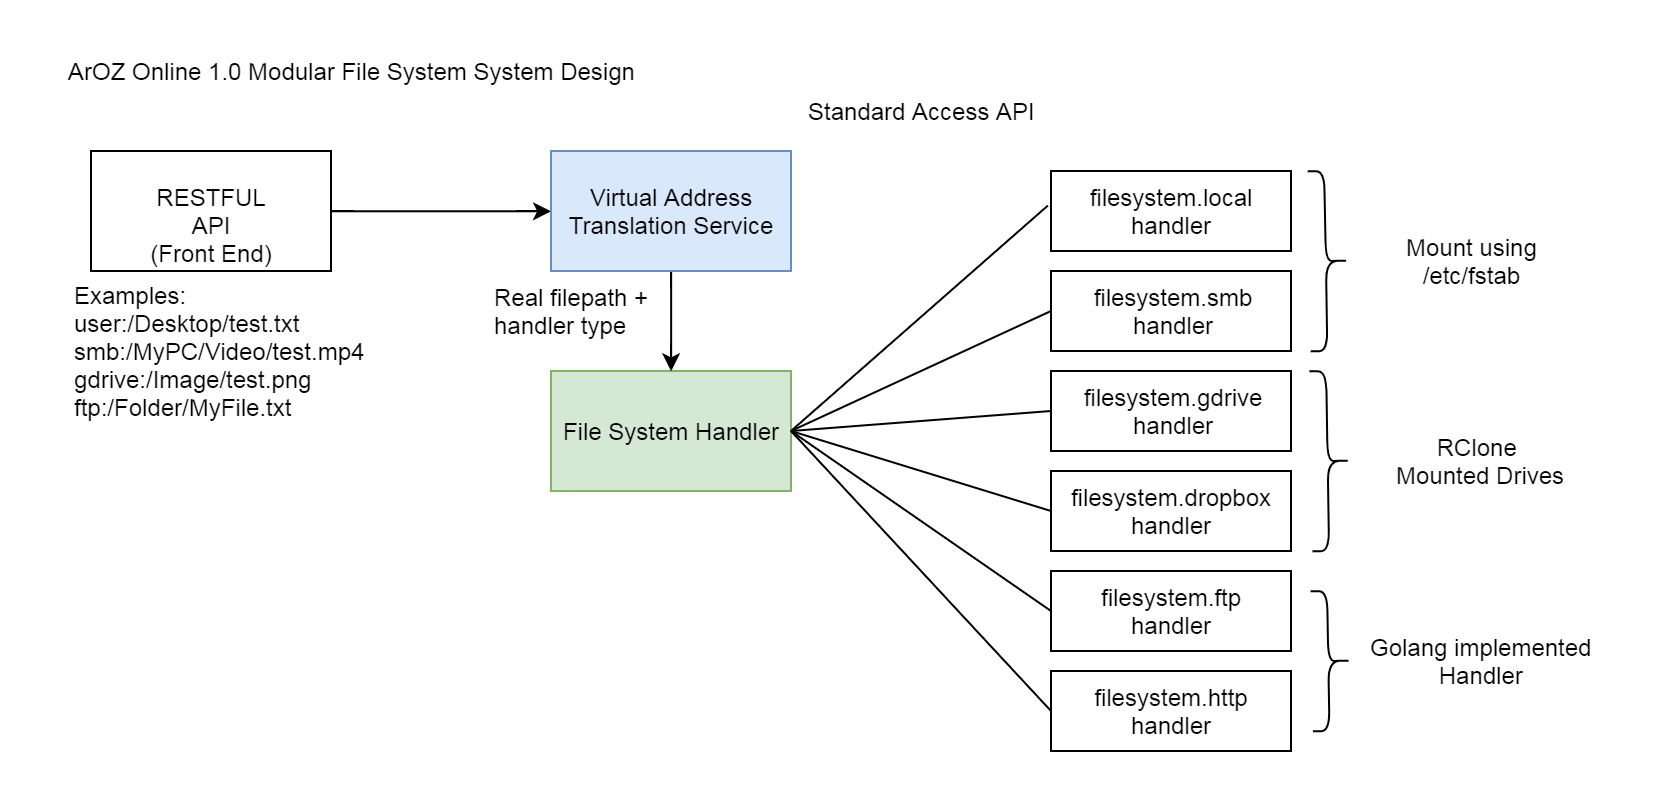

The diagram above was exported from draw.io. Its source (the exported page's mxGraphModel, read from the mxfile embedded in the PNG):
<mxGraphModel dx="1422" dy="574" grid="1" gridSize="10" guides="1" tooltips="1" connect="1" arrows="1" fold="1" page="1" pageScale="1" pageWidth="827" pageHeight="1169" math="0" shadow="0">
  <root>
    <mxCell id="0" />
    <mxCell id="1" parent="0" />
    <mxCell id="2MZEWa1lWJfkFKDcp1ct-17" style="edgeStyle=orthogonalEdgeStyle;rounded=0;orthogonalLoop=1;jettySize=auto;html=1;entryX=0;entryY=0.5;entryDx=0;entryDy=0;" edge="1" parent="1" source="2MZEWa1lWJfkFKDcp1ct-1" target="2MZEWa1lWJfkFKDcp1ct-16">
      <mxGeometry relative="1" as="geometry" />
    </mxCell>
    <mxCell id="2MZEWa1lWJfkFKDcp1ct-1" value="RESTFUL API&lt;br&gt;(Front End)" style="rounded=0;whiteSpace=wrap;html=1;" vertex="1" parent="1">
      <mxGeometry x="90" y="300" width="120" height="60" as="geometry" />
    </mxCell>
    <mxCell id="2MZEWa1lWJfkFKDcp1ct-3" value="File System Handler" style="rounded=0;whiteSpace=wrap;html=1;fillColor=#d5e8d4;strokeColor=#82b366;" vertex="1" parent="1">
      <mxGeometry x="320" y="410" width="120" height="60" as="geometry" />
    </mxCell>
    <mxCell id="2MZEWa1lWJfkFKDcp1ct-4" value="filesystem.local handler" style="rounded=0;whiteSpace=wrap;html=1;" vertex="1" parent="1">
      <mxGeometry x="570" y="310" width="120" height="40" as="geometry" />
    </mxCell>
    <mxCell id="2MZEWa1lWJfkFKDcp1ct-5" value="filesystem.smb&lt;br&gt;handler" style="rounded=0;whiteSpace=wrap;html=1;" vertex="1" parent="1">
      <mxGeometry x="570" y="360" width="120" height="40" as="geometry" />
    </mxCell>
    <mxCell id="2MZEWa1lWJfkFKDcp1ct-6" value="filesystem.gdrive&lt;br&gt;handler" style="rounded=0;whiteSpace=wrap;html=1;" vertex="1" parent="1">
      <mxGeometry x="570" y="410" width="120" height="40" as="geometry" />
    </mxCell>
    <mxCell id="2MZEWa1lWJfkFKDcp1ct-7" value="filesystem.dropbox&lt;br&gt;handler" style="rounded=0;whiteSpace=wrap;html=1;" vertex="1" parent="1">
      <mxGeometry x="570" y="460" width="120" height="40" as="geometry" />
    </mxCell>
    <mxCell id="2MZEWa1lWJfkFKDcp1ct-8" value="filesystem.ftp&lt;br&gt;handler" style="rounded=0;whiteSpace=wrap;html=1;" vertex="1" parent="1">
      <mxGeometry x="570" y="510" width="120" height="40" as="geometry" />
    </mxCell>
    <mxCell id="2MZEWa1lWJfkFKDcp1ct-9" value="filesystem.http&lt;br&gt;handler" style="rounded=0;whiteSpace=wrap;html=1;" vertex="1" parent="1">
      <mxGeometry x="570" y="560" width="120" height="40" as="geometry" />
    </mxCell>
    <mxCell id="2MZEWa1lWJfkFKDcp1ct-10" value="" style="endArrow=none;html=1;exitX=1;exitY=0.5;exitDx=0;exitDy=0;entryX=-0.013;entryY=0.432;entryDx=0;entryDy=0;entryPerimeter=0;" edge="1" parent="1" source="2MZEWa1lWJfkFKDcp1ct-3" target="2MZEWa1lWJfkFKDcp1ct-4">
      <mxGeometry width="50" height="50" relative="1" as="geometry">
        <mxPoint x="440" y="410" as="sourcePoint" />
        <mxPoint x="490" y="360" as="targetPoint" />
      </mxGeometry>
    </mxCell>
    <mxCell id="2MZEWa1lWJfkFKDcp1ct-11" value="" style="endArrow=none;html=1;entryX=0;entryY=0.5;entryDx=0;entryDy=0;" edge="1" parent="1" target="2MZEWa1lWJfkFKDcp1ct-5">
      <mxGeometry width="50" height="50" relative="1" as="geometry">
        <mxPoint x="440" y="440" as="sourcePoint" />
        <mxPoint x="578.44" y="337.28" as="targetPoint" />
      </mxGeometry>
    </mxCell>
    <mxCell id="2MZEWa1lWJfkFKDcp1ct-12" value="" style="endArrow=none;html=1;entryX=0;entryY=0.5;entryDx=0;entryDy=0;" edge="1" parent="1" target="2MZEWa1lWJfkFKDcp1ct-6">
      <mxGeometry width="50" height="50" relative="1" as="geometry">
        <mxPoint x="440" y="440" as="sourcePoint" />
        <mxPoint x="588.44" y="347.28" as="targetPoint" />
      </mxGeometry>
    </mxCell>
    <mxCell id="2MZEWa1lWJfkFKDcp1ct-13" value="" style="endArrow=none;html=1;entryX=0;entryY=0.5;entryDx=0;entryDy=0;" edge="1" parent="1" target="2MZEWa1lWJfkFKDcp1ct-7">
      <mxGeometry width="50" height="50" relative="1" as="geometry">
        <mxPoint x="440" y="440" as="sourcePoint" />
        <mxPoint x="598.44" y="357.28" as="targetPoint" />
      </mxGeometry>
    </mxCell>
    <mxCell id="2MZEWa1lWJfkFKDcp1ct-14" value="" style="endArrow=none;html=1;entryX=0;entryY=0.5;entryDx=0;entryDy=0;" edge="1" parent="1" target="2MZEWa1lWJfkFKDcp1ct-8">
      <mxGeometry width="50" height="50" relative="1" as="geometry">
        <mxPoint x="440" y="440" as="sourcePoint" />
        <mxPoint x="608.44" y="367.28" as="targetPoint" />
      </mxGeometry>
    </mxCell>
    <mxCell id="2MZEWa1lWJfkFKDcp1ct-15" value="" style="endArrow=none;html=1;entryX=0;entryY=0.5;entryDx=0;entryDy=0;" edge="1" parent="1" target="2MZEWa1lWJfkFKDcp1ct-9">
      <mxGeometry width="50" height="50" relative="1" as="geometry">
        <mxPoint x="440" y="440" as="sourcePoint" />
        <mxPoint x="618.44" y="377.28" as="targetPoint" />
      </mxGeometry>
    </mxCell>
    <mxCell id="2MZEWa1lWJfkFKDcp1ct-18" style="edgeStyle=orthogonalEdgeStyle;rounded=0;orthogonalLoop=1;jettySize=auto;html=1;entryX=0.5;entryY=0;entryDx=0;entryDy=0;" edge="1" parent="1" source="2MZEWa1lWJfkFKDcp1ct-16" target="2MZEWa1lWJfkFKDcp1ct-3">
      <mxGeometry relative="1" as="geometry" />
    </mxCell>
    <mxCell id="2MZEWa1lWJfkFKDcp1ct-16" value="Virtual Address Translation Service" style="rounded=0;whiteSpace=wrap;html=1;fillColor=#dae8fc;strokeColor=#6c8ebf;" vertex="1" parent="1">
      <mxGeometry x="320" y="300" width="120" height="60" as="geometry" />
    </mxCell>
    <mxCell id="2MZEWa1lWJfkFKDcp1ct-19" value="Standard Access API" style="text;html=1;align=center;verticalAlign=middle;resizable=0;points=[];;autosize=1;" vertex="1" parent="1">
      <mxGeometry x="440" y="270" width="130" height="20" as="geometry" />
    </mxCell>
    <mxCell id="2MZEWa1lWJfkFKDcp1ct-20" value="Examples:&lt;br&gt;user:/Desktop/test.txt&lt;br&gt;smb:/MyPC/Video/test.mp4&lt;br&gt;gdrive:/Image/test.png&lt;br&gt;ftp:/Folder/MyFile.txt" style="text;html=1;align=left;verticalAlign=middle;resizable=0;points=[];;autosize=1;" vertex="1" parent="1">
      <mxGeometry x="80" y="360" width="160" height="80" as="geometry" />
    </mxCell>
    <mxCell id="2MZEWa1lWJfkFKDcp1ct-23" value="Real filepath + &lt;br&gt;handler type" style="text;html=1;align=left;verticalAlign=middle;resizable=0;points=[];;autosize=1;" vertex="1" parent="1">
      <mxGeometry x="290" y="365" width="90" height="30" as="geometry" />
    </mxCell>
    <mxCell id="2MZEWa1lWJfkFKDcp1ct-24" value="ArOZ Online 1.0 Modular File System System Design" style="text;html=1;align=center;verticalAlign=middle;resizable=0;points=[];;autosize=1;" vertex="1" parent="1">
      <mxGeometry x="70" y="250" width="300" height="20" as="geometry" />
    </mxCell>
    <mxCell id="2MZEWa1lWJfkFKDcp1ct-25" value="" style="shape=curlyBracket;whiteSpace=wrap;html=1;rounded=1;rotation=-181;size=0.5852415088348778;" vertex="1" parent="1">
      <mxGeometry x="700" y="410" width="20" height="90" as="geometry" />
    </mxCell>
    <mxCell id="2MZEWa1lWJfkFKDcp1ct-26" value="RClone &lt;br&gt;Mounted Drives" style="text;html=1;align=center;verticalAlign=middle;resizable=0;points=[];;autosize=1;" vertex="1" parent="1">
      <mxGeometry x="735.35" y="440" width="100" height="30" as="geometry" />
    </mxCell>
    <mxCell id="2MZEWa1lWJfkFKDcp1ct-27" value="" style="shape=curlyBracket;whiteSpace=wrap;html=1;rounded=1;rotation=-181;size=0.5852415088348778;" vertex="1" parent="1">
      <mxGeometry x="700.35" y="520" width="20" height="70" as="geometry" />
    </mxCell>
    <mxCell id="2MZEWa1lWJfkFKDcp1ct-28" value="Golang implemented&lt;br&gt;Handler" style="text;html=1;align=center;verticalAlign=middle;resizable=0;points=[];;autosize=1;" vertex="1" parent="1">
      <mxGeometry x="720.35" y="540" width="130" height="30" as="geometry" />
    </mxCell>
    <mxCell id="2MZEWa1lWJfkFKDcp1ct-29" value="" style="shape=curlyBracket;whiteSpace=wrap;html=1;rounded=1;rotation=-181;size=0.5852415088348778;" vertex="1" parent="1">
      <mxGeometry x="699.12" y="310" width="20" height="90" as="geometry" />
    </mxCell>
    <mxCell id="2MZEWa1lWJfkFKDcp1ct-30" value="Mount using&lt;br&gt;/etc/fstab" style="text;html=1;align=center;verticalAlign=middle;resizable=0;points=[];;autosize=1;" vertex="1" parent="1">
      <mxGeometry x="740" y="340" width="80" height="30" as="geometry" />
    </mxCell>
  </root>
</mxGraphModel>